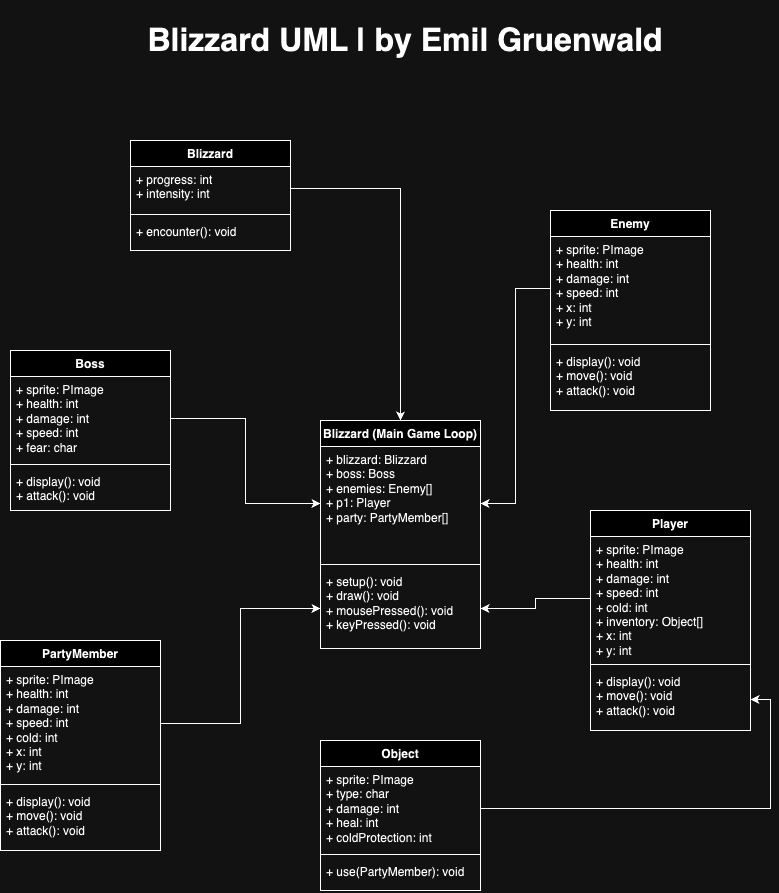

The diagram above was exported from draw.io. Its source (the exported page's mxGraphModel, read from the mxfile embedded in the PNG):
<mxGraphModel dx="1432" dy="761" grid="1" gridSize="10" guides="1" tooltips="1" connect="1" arrows="1" fold="1" page="1" pageScale="1" pageWidth="850" pageHeight="1100" math="0" shadow="0">
  <root>
    <mxCell id="0" />
    <mxCell id="1" parent="0" />
    <mxCell id="bJhKHdMQkahHmRWvZ7rK-1" value="Blizzard UML | by Emil Gruenwald" style="text;html=1;align=center;verticalAlign=middle;whiteSpace=wrap;rounded=0;fontSize=32;fontStyle=1" parent="1" vertex="1">
      <mxGeometry x="90" y="80" width="670" height="80" as="geometry" />
    </mxCell>
    <mxCell id="TBcY7Hn6ntcUPt6_bekI-3" value="Blizzard (Main Game Loop)" style="swimlane;fontStyle=1;align=center;verticalAlign=top;childLayout=stackLayout;horizontal=1;startSize=26;horizontalStack=0;resizeParent=1;resizeParentMax=0;resizeLast=0;collapsible=1;marginBottom=0;whiteSpace=wrap;html=1;" parent="1" vertex="1">
      <mxGeometry x="340" y="500" width="160" height="228" as="geometry" />
    </mxCell>
    <mxCell id="TBcY7Hn6ntcUPt6_bekI-4" value="+ blizzard: Blizzard&lt;div&gt;+ boss: Boss&lt;/div&gt;&lt;div&gt;+ enemies: Enemy[]&lt;/div&gt;&lt;div&gt;+ p1: Player&lt;/div&gt;&lt;div&gt;+ party: PartyMember[]&lt;/div&gt;" style="text;strokeColor=none;fillColor=none;align=left;verticalAlign=top;spacingLeft=4;spacingRight=4;overflow=hidden;rotatable=0;points=[[0,0.5],[1,0.5]];portConstraint=eastwest;whiteSpace=wrap;html=1;" parent="TBcY7Hn6ntcUPt6_bekI-3" vertex="1">
      <mxGeometry y="26" width="160" height="114" as="geometry" />
    </mxCell>
    <mxCell id="TBcY7Hn6ntcUPt6_bekI-5" value="" style="line;strokeWidth=1;fillColor=none;align=left;verticalAlign=middle;spacingTop=-1;spacingLeft=3;spacingRight=3;rotatable=0;labelPosition=right;points=[];portConstraint=eastwest;strokeColor=inherit;" parent="TBcY7Hn6ntcUPt6_bekI-3" vertex="1">
      <mxGeometry y="140" width="160" height="8" as="geometry" />
    </mxCell>
    <mxCell id="TBcY7Hn6ntcUPt6_bekI-6" value="&lt;div&gt;+ setup(): void&lt;br&gt;&lt;/div&gt;&lt;div&gt;+ draw(): void&lt;br&gt;&lt;/div&gt;&lt;div&gt;+ mousePressed(): void&lt;br&gt;&lt;/div&gt;+ keyPressed(): void" style="text;strokeColor=none;fillColor=none;align=left;verticalAlign=top;spacingLeft=4;spacingRight=4;overflow=hidden;rotatable=0;points=[[0,0.5],[1,0.5]];portConstraint=eastwest;whiteSpace=wrap;html=1;" parent="TBcY7Hn6ntcUPt6_bekI-3" vertex="1">
      <mxGeometry y="148" width="160" height="80" as="geometry" />
    </mxCell>
    <mxCell id="TBcY7Hn6ntcUPt6_bekI-7" value="Enemy" style="swimlane;fontStyle=1;align=center;verticalAlign=top;childLayout=stackLayout;horizontal=1;startSize=26;horizontalStack=0;resizeParent=1;resizeParentMax=0;resizeLast=0;collapsible=1;marginBottom=0;whiteSpace=wrap;html=1;" parent="1" vertex="1">
      <mxGeometry x="570" y="290" width="160" height="200" as="geometry" />
    </mxCell>
    <mxCell id="TBcY7Hn6ntcUPt6_bekI-8" value="+ sprite: PImage&lt;div&gt;&lt;span style=&quot;background-color: initial;&quot;&gt;+ health: int&lt;/span&gt;&lt;br&gt;&lt;/div&gt;&lt;div&gt;+ damage: int&lt;br&gt;&lt;/div&gt;&lt;div&gt;+ speed: int&lt;br&gt;&lt;/div&gt;&lt;div&gt;+ x: int&lt;/div&gt;&lt;div&gt;+ y: int&lt;/div&gt;" style="text;strokeColor=none;fillColor=none;align=left;verticalAlign=top;spacingLeft=4;spacingRight=4;overflow=hidden;rotatable=0;points=[[0,0.5],[1,0.5]];portConstraint=eastwest;whiteSpace=wrap;html=1;" parent="TBcY7Hn6ntcUPt6_bekI-7" vertex="1">
      <mxGeometry y="26" width="160" height="104" as="geometry" />
    </mxCell>
    <mxCell id="TBcY7Hn6ntcUPt6_bekI-9" value="" style="line;strokeWidth=1;fillColor=none;align=left;verticalAlign=middle;spacingTop=-1;spacingLeft=3;spacingRight=3;rotatable=0;labelPosition=right;points=[];portConstraint=eastwest;strokeColor=inherit;" parent="TBcY7Hn6ntcUPt6_bekI-7" vertex="1">
      <mxGeometry y="130" width="160" height="8" as="geometry" />
    </mxCell>
    <mxCell id="TBcY7Hn6ntcUPt6_bekI-10" value="&lt;div&gt;+ display(): void&lt;br&gt;&lt;/div&gt;&lt;div&gt;&lt;div&gt;+ move(): void&lt;br&gt;&lt;/div&gt;&lt;/div&gt;&lt;div&gt;&lt;div&gt;+ attack(): void&lt;/div&gt;&lt;/div&gt;" style="text;strokeColor=none;fillColor=none;align=left;verticalAlign=top;spacingLeft=4;spacingRight=4;overflow=hidden;rotatable=0;points=[[0,0.5],[1,0.5]];portConstraint=eastwest;whiteSpace=wrap;html=1;" parent="TBcY7Hn6ntcUPt6_bekI-7" vertex="1">
      <mxGeometry y="138" width="160" height="62" as="geometry" />
    </mxCell>
    <mxCell id="TBcY7Hn6ntcUPt6_bekI-11" value="Player" style="swimlane;fontStyle=1;align=center;verticalAlign=top;childLayout=stackLayout;horizontal=1;startSize=26;horizontalStack=0;resizeParent=1;resizeParentMax=0;resizeLast=0;collapsible=1;marginBottom=0;whiteSpace=wrap;html=1;" parent="1" vertex="1">
      <mxGeometry x="610" y="590" width="160" height="220" as="geometry" />
    </mxCell>
    <mxCell id="TBcY7Hn6ntcUPt6_bekI-12" value="+ sprite: PImage&lt;div&gt;&lt;span style=&quot;background-color: initial;&quot;&gt;+ health: int&lt;/span&gt;&lt;br&gt;&lt;/div&gt;&lt;div&gt;+ damage: int&lt;br&gt;&lt;/div&gt;&lt;div&gt;+ speed: int&lt;/div&gt;&lt;div&gt;+ cold: int&lt;/div&gt;&lt;div&gt;+ inventory: Object[]&lt;/div&gt;&lt;div&gt;+ x: int&lt;/div&gt;&lt;div&gt;+ y: int&lt;/div&gt;" style="text;strokeColor=none;fillColor=none;align=left;verticalAlign=top;spacingLeft=4;spacingRight=4;overflow=hidden;rotatable=0;points=[[0,0.5],[1,0.5]];portConstraint=eastwest;whiteSpace=wrap;html=1;" parent="TBcY7Hn6ntcUPt6_bekI-11" vertex="1">
      <mxGeometry y="26" width="160" height="124" as="geometry" />
    </mxCell>
    <mxCell id="TBcY7Hn6ntcUPt6_bekI-13" value="" style="line;strokeWidth=1;fillColor=none;align=left;verticalAlign=middle;spacingTop=-1;spacingLeft=3;spacingRight=3;rotatable=0;labelPosition=right;points=[];portConstraint=eastwest;strokeColor=inherit;" parent="TBcY7Hn6ntcUPt6_bekI-11" vertex="1">
      <mxGeometry y="150" width="160" height="8" as="geometry" />
    </mxCell>
    <mxCell id="TBcY7Hn6ntcUPt6_bekI-14" value="&lt;div&gt;+ display(): void&lt;br&gt;&lt;/div&gt;&lt;div&gt;+ move(): void&lt;br&gt;&lt;/div&gt;&lt;div&gt;+ attack(): void&lt;/div&gt;" style="text;strokeColor=none;fillColor=none;align=left;verticalAlign=top;spacingLeft=4;spacingRight=4;overflow=hidden;rotatable=0;points=[[0,0.5],[1,0.5]];portConstraint=eastwest;whiteSpace=wrap;html=1;" parent="TBcY7Hn6ntcUPt6_bekI-11" vertex="1">
      <mxGeometry y="158" width="160" height="62" as="geometry" />
    </mxCell>
    <mxCell id="TBcY7Hn6ntcUPt6_bekI-15" value="PartyMember" style="swimlane;fontStyle=1;align=center;verticalAlign=top;childLayout=stackLayout;horizontal=1;startSize=26;horizontalStack=0;resizeParent=1;resizeParentMax=0;resizeLast=0;collapsible=1;marginBottom=0;whiteSpace=wrap;html=1;" parent="1" vertex="1">
      <mxGeometry x="20" y="720" width="160" height="210" as="geometry" />
    </mxCell>
    <mxCell id="TBcY7Hn6ntcUPt6_bekI-16" value="+ sprite: PImage&lt;div&gt;&lt;span style=&quot;background-color: initial;&quot;&gt;+ health: int&lt;/span&gt;&lt;br&gt;&lt;/div&gt;&lt;div&gt;+ damage: int&lt;br&gt;&lt;/div&gt;&lt;div&gt;+ speed: int&lt;/div&gt;&lt;div&gt;+ cold: int&lt;/div&gt;&lt;div&gt;+ x: int&lt;/div&gt;&lt;div&gt;+ y: int&lt;/div&gt;" style="text;strokeColor=none;fillColor=none;align=left;verticalAlign=top;spacingLeft=4;spacingRight=4;overflow=hidden;rotatable=0;points=[[0,0.5],[1,0.5]];portConstraint=eastwest;whiteSpace=wrap;html=1;" parent="TBcY7Hn6ntcUPt6_bekI-15" vertex="1">
      <mxGeometry y="26" width="160" height="114" as="geometry" />
    </mxCell>
    <mxCell id="TBcY7Hn6ntcUPt6_bekI-17" value="" style="line;strokeWidth=1;fillColor=none;align=left;verticalAlign=middle;spacingTop=-1;spacingLeft=3;spacingRight=3;rotatable=0;labelPosition=right;points=[];portConstraint=eastwest;strokeColor=inherit;" parent="TBcY7Hn6ntcUPt6_bekI-15" vertex="1">
      <mxGeometry y="140" width="160" height="8" as="geometry" />
    </mxCell>
    <mxCell id="TBcY7Hn6ntcUPt6_bekI-18" value="&lt;div&gt;+ display(): void&lt;br&gt;&lt;/div&gt;&lt;div&gt;+ move(): void&lt;br&gt;&lt;/div&gt;&lt;div&gt;+ attack(): void&lt;/div&gt;" style="text;strokeColor=none;fillColor=none;align=left;verticalAlign=top;spacingLeft=4;spacingRight=4;overflow=hidden;rotatable=0;points=[[0,0.5],[1,0.5]];portConstraint=eastwest;whiteSpace=wrap;html=1;" parent="TBcY7Hn6ntcUPt6_bekI-15" vertex="1">
      <mxGeometry y="148" width="160" height="62" as="geometry" />
    </mxCell>
    <mxCell id="TBcY7Hn6ntcUPt6_bekI-23" value="Object" style="swimlane;fontStyle=1;align=center;verticalAlign=top;childLayout=stackLayout;horizontal=1;startSize=26;horizontalStack=0;resizeParent=1;resizeParentMax=0;resizeLast=0;collapsible=1;marginBottom=0;whiteSpace=wrap;html=1;" parent="1" vertex="1">
      <mxGeometry x="340" y="820" width="160" height="150" as="geometry" />
    </mxCell>
    <mxCell id="TBcY7Hn6ntcUPt6_bekI-24" value="+ sprite: PImage&lt;div&gt;+ type: char&lt;/div&gt;&lt;div&gt;+ damage: int&lt;/div&gt;&lt;div&gt;+ heal: int&lt;/div&gt;&lt;div&gt;+ coldProtection: int&lt;/div&gt;" style="text;strokeColor=none;fillColor=none;align=left;verticalAlign=top;spacingLeft=4;spacingRight=4;overflow=hidden;rotatable=0;points=[[0,0.5],[1,0.5]];portConstraint=eastwest;whiteSpace=wrap;html=1;" parent="TBcY7Hn6ntcUPt6_bekI-23" vertex="1">
      <mxGeometry y="26" width="160" height="84" as="geometry" />
    </mxCell>
    <mxCell id="TBcY7Hn6ntcUPt6_bekI-25" value="" style="line;strokeWidth=1;fillColor=none;align=left;verticalAlign=middle;spacingTop=-1;spacingLeft=3;spacingRight=3;rotatable=0;labelPosition=right;points=[];portConstraint=eastwest;strokeColor=inherit;" parent="TBcY7Hn6ntcUPt6_bekI-23" vertex="1">
      <mxGeometry y="110" width="160" height="8" as="geometry" />
    </mxCell>
    <mxCell id="TBcY7Hn6ntcUPt6_bekI-26" value="+ use(PartyMember): void" style="text;strokeColor=none;fillColor=none;align=left;verticalAlign=top;spacingLeft=4;spacingRight=4;overflow=hidden;rotatable=0;points=[[0,0.5],[1,0.5]];portConstraint=eastwest;whiteSpace=wrap;html=1;" parent="TBcY7Hn6ntcUPt6_bekI-23" vertex="1">
      <mxGeometry y="118" width="160" height="32" as="geometry" />
    </mxCell>
    <mxCell id="TBcY7Hn6ntcUPt6_bekI-27" style="edgeStyle=orthogonalEdgeStyle;rounded=0;orthogonalLoop=1;jettySize=auto;html=1;entryX=1;entryY=0.5;entryDx=0;entryDy=0;" parent="1" source="TBcY7Hn6ntcUPt6_bekI-24" target="TBcY7Hn6ntcUPt6_bekI-14" edge="1">
      <mxGeometry relative="1" as="geometry" />
    </mxCell>
    <mxCell id="TBcY7Hn6ntcUPt6_bekI-28" style="edgeStyle=orthogonalEdgeStyle;rounded=0;orthogonalLoop=1;jettySize=auto;html=1;entryX=1;entryY=0.5;entryDx=0;entryDy=0;" parent="1" source="TBcY7Hn6ntcUPt6_bekI-12" target="TBcY7Hn6ntcUPt6_bekI-6" edge="1">
      <mxGeometry relative="1" as="geometry" />
    </mxCell>
    <mxCell id="TBcY7Hn6ntcUPt6_bekI-29" style="edgeStyle=orthogonalEdgeStyle;rounded=0;orthogonalLoop=1;jettySize=auto;html=1;entryX=1;entryY=0.5;entryDx=0;entryDy=0;" parent="1" source="TBcY7Hn6ntcUPt6_bekI-8" target="TBcY7Hn6ntcUPt6_bekI-4" edge="1">
      <mxGeometry relative="1" as="geometry" />
    </mxCell>
    <mxCell id="TBcY7Hn6ntcUPt6_bekI-30" style="edgeStyle=orthogonalEdgeStyle;rounded=0;orthogonalLoop=1;jettySize=auto;html=1;entryX=0;entryY=0.5;entryDx=0;entryDy=0;" parent="1" source="TBcY7Hn6ntcUPt6_bekI-16" target="TBcY7Hn6ntcUPt6_bekI-6" edge="1">
      <mxGeometry relative="1" as="geometry" />
    </mxCell>
    <mxCell id="TBcY7Hn6ntcUPt6_bekI-31" value="Boss" style="swimlane;fontStyle=1;align=center;verticalAlign=top;childLayout=stackLayout;horizontal=1;startSize=26;horizontalStack=0;resizeParent=1;resizeParentMax=0;resizeLast=0;collapsible=1;marginBottom=0;whiteSpace=wrap;html=1;" parent="1" vertex="1">
      <mxGeometry x="30" y="430" width="160" height="160" as="geometry" />
    </mxCell>
    <mxCell id="TBcY7Hn6ntcUPt6_bekI-32" value="+ sprite: PImage&lt;div&gt;&lt;span style=&quot;background-color: initial;&quot;&gt;+ health: int&lt;/span&gt;&lt;br&gt;&lt;/div&gt;&lt;div&gt;+ damage: int&lt;br&gt;&lt;/div&gt;&lt;div&gt;+ speed: int&lt;br&gt;&lt;/div&gt;&lt;div&gt;+ fear: char&lt;/div&gt;" style="text;strokeColor=none;fillColor=none;align=left;verticalAlign=top;spacingLeft=4;spacingRight=4;overflow=hidden;rotatable=0;points=[[0,0.5],[1,0.5]];portConstraint=eastwest;whiteSpace=wrap;html=1;" parent="TBcY7Hn6ntcUPt6_bekI-31" vertex="1">
      <mxGeometry y="26" width="160" height="84" as="geometry" />
    </mxCell>
    <mxCell id="TBcY7Hn6ntcUPt6_bekI-33" value="" style="line;strokeWidth=1;fillColor=none;align=left;verticalAlign=middle;spacingTop=-1;spacingLeft=3;spacingRight=3;rotatable=0;labelPosition=right;points=[];portConstraint=eastwest;strokeColor=inherit;" parent="TBcY7Hn6ntcUPt6_bekI-31" vertex="1">
      <mxGeometry y="110" width="160" height="8" as="geometry" />
    </mxCell>
    <mxCell id="TBcY7Hn6ntcUPt6_bekI-34" value="&lt;div&gt;+ display(): void&lt;br&gt;&lt;/div&gt;&lt;div&gt;&lt;div&gt;&lt;span style=&quot;background-color: initial;&quot;&gt;+ attack(): void&lt;/span&gt;&lt;br&gt;&lt;/div&gt;&lt;/div&gt;" style="text;strokeColor=none;fillColor=none;align=left;verticalAlign=top;spacingLeft=4;spacingRight=4;overflow=hidden;rotatable=0;points=[[0,0.5],[1,0.5]];portConstraint=eastwest;whiteSpace=wrap;html=1;" parent="TBcY7Hn6ntcUPt6_bekI-31" vertex="1">
      <mxGeometry y="118" width="160" height="42" as="geometry" />
    </mxCell>
    <mxCell id="TBcY7Hn6ntcUPt6_bekI-35" style="edgeStyle=orthogonalEdgeStyle;rounded=0;orthogonalLoop=1;jettySize=auto;html=1;" parent="1" source="TBcY7Hn6ntcUPt6_bekI-32" target="TBcY7Hn6ntcUPt6_bekI-4" edge="1">
      <mxGeometry relative="1" as="geometry" />
    </mxCell>
    <mxCell id="TBcY7Hn6ntcUPt6_bekI-36" value="Blizzard" style="swimlane;fontStyle=1;align=center;verticalAlign=top;childLayout=stackLayout;horizontal=1;startSize=26;horizontalStack=0;resizeParent=1;resizeParentMax=0;resizeLast=0;collapsible=1;marginBottom=0;whiteSpace=wrap;html=1;" parent="1" vertex="1">
      <mxGeometry x="150" y="220" width="160" height="110" as="geometry" />
    </mxCell>
    <mxCell id="TBcY7Hn6ntcUPt6_bekI-37" value="+ progress: int&lt;div&gt;+ intensity: int&lt;/div&gt;" style="text;strokeColor=none;fillColor=none;align=left;verticalAlign=top;spacingLeft=4;spacingRight=4;overflow=hidden;rotatable=0;points=[[0,0.5],[1,0.5]];portConstraint=eastwest;whiteSpace=wrap;html=1;" parent="TBcY7Hn6ntcUPt6_bekI-36" vertex="1">
      <mxGeometry y="26" width="160" height="44" as="geometry" />
    </mxCell>
    <mxCell id="TBcY7Hn6ntcUPt6_bekI-38" value="" style="line;strokeWidth=1;fillColor=none;align=left;verticalAlign=middle;spacingTop=-1;spacingLeft=3;spacingRight=3;rotatable=0;labelPosition=right;points=[];portConstraint=eastwest;strokeColor=inherit;" parent="TBcY7Hn6ntcUPt6_bekI-36" vertex="1">
      <mxGeometry y="70" width="160" height="8" as="geometry" />
    </mxCell>
    <mxCell id="TBcY7Hn6ntcUPt6_bekI-39" value="+ encounter(): void" style="text;strokeColor=none;fillColor=none;align=left;verticalAlign=top;spacingLeft=4;spacingRight=4;overflow=hidden;rotatable=0;points=[[0,0.5],[1,0.5]];portConstraint=eastwest;whiteSpace=wrap;html=1;" parent="TBcY7Hn6ntcUPt6_bekI-36" vertex="1">
      <mxGeometry y="78" width="160" height="32" as="geometry" />
    </mxCell>
    <mxCell id="TBcY7Hn6ntcUPt6_bekI-40" style="edgeStyle=orthogonalEdgeStyle;rounded=0;orthogonalLoop=1;jettySize=auto;html=1;entryX=0.5;entryY=0;entryDx=0;entryDy=0;" parent="1" source="TBcY7Hn6ntcUPt6_bekI-37" target="TBcY7Hn6ntcUPt6_bekI-3" edge="1">
      <mxGeometry relative="1" as="geometry" />
    </mxCell>
  </root>
</mxGraphModel>